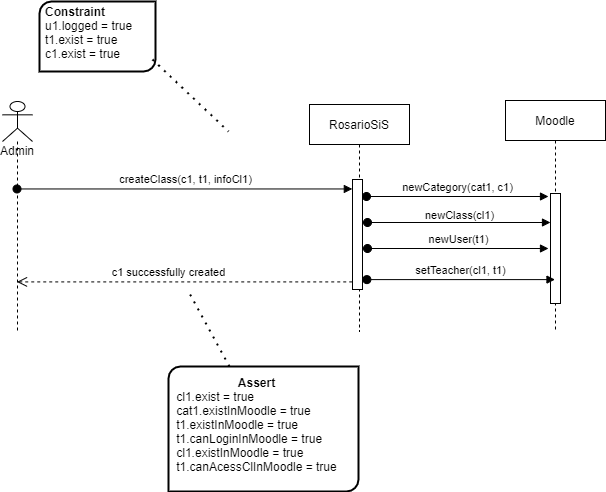

The diagram above was exported from draw.io. Its source (the exported page's mxGraphModel, read from the mxfile embedded in the PNG):
<mxGraphModel dx="1725" dy="511" grid="1" gridSize="10" guides="1" tooltips="1" connect="1" arrows="1" fold="1" page="1" pageScale="1" pageWidth="827" pageHeight="1169" math="0" shadow="0">
  <root>
    <mxCell id="JSXISfOK2DtYIiG-2IgY-0" />
    <mxCell id="JSXISfOK2DtYIiG-2IgY-1" parent="JSXISfOK2DtYIiG-2IgY-0" />
    <mxCell id="JSXISfOK2DtYIiG-2IgY-2" value="RosarioSiS" style="shape=umlLifeline;perimeter=lifelinePerimeter;whiteSpace=wrap;html=1;container=1;collapsible=0;recursiveResize=0;outlineConnect=0;" vertex="1" parent="JSXISfOK2DtYIiG-2IgY-1">
      <mxGeometry x="-439" y="173" width="100" height="227" as="geometry" />
    </mxCell>
    <mxCell id="JSXISfOK2DtYIiG-2IgY-7" value="" style="html=1;points=[];perimeter=orthogonalPerimeter;" vertex="1" parent="JSXISfOK2DtYIiG-2IgY-2">
      <mxGeometry x="43" y="75" width="10" height="110" as="geometry" />
    </mxCell>
    <mxCell id="JSXISfOK2DtYIiG-2IgY-12" value="Moodle" style="shape=umlLifeline;perimeter=lifelinePerimeter;whiteSpace=wrap;html=1;container=1;collapsible=0;recursiveResize=0;outlineConnect=0;" vertex="1" parent="JSXISfOK2DtYIiG-2IgY-1">
      <mxGeometry x="-243" y="169" width="100" height="231" as="geometry" />
    </mxCell>
    <mxCell id="JSXISfOK2DtYIiG-2IgY-13" value="" style="html=1;points=[];perimeter=orthogonalPerimeter;" vertex="1" parent="JSXISfOK2DtYIiG-2IgY-12">
      <mxGeometry x="45" y="93" width="10" height="110" as="geometry" />
    </mxCell>
    <mxCell id="JSXISfOK2DtYIiG-2IgY-16" value="Admin" style="shape=umlLifeline;participant=umlActor;perimeter=lifelinePerimeter;whiteSpace=wrap;html=1;container=1;collapsible=0;recursiveResize=0;verticalAlign=top;spacingTop=36;outlineConnect=0;" vertex="1" parent="JSXISfOK2DtYIiG-2IgY-1">
      <mxGeometry x="-746" y="170" width="30" height="230" as="geometry" />
    </mxCell>
    <mxCell id="JSXISfOK2DtYIiG-2IgY-18" value="createClass(c1, t1, infoCl1)" style="html=1;verticalAlign=bottom;startArrow=oval;endArrow=block;startSize=8;entryX=-0.017;entryY=0.086;entryDx=0;entryDy=0;entryPerimeter=0;" edge="1" parent="JSXISfOK2DtYIiG-2IgY-1" target="JSXISfOK2DtYIiG-2IgY-7">
      <mxGeometry relative="1" as="geometry">
        <mxPoint x="-731.5" y="257.46000000000004" as="sourcePoint" />
      </mxGeometry>
    </mxCell>
    <mxCell id="JSXISfOK2DtYIiG-2IgY-19" value="newCategory(cat1, c1)" style="html=1;verticalAlign=bottom;startArrow=oval;endArrow=block;startSize=8;" edge="1" parent="JSXISfOK2DtYIiG-2IgY-1">
      <mxGeometry relative="1" as="geometry">
        <mxPoint x="-382" y="265" as="sourcePoint" />
        <mxPoint x="-200" y="265" as="targetPoint" />
      </mxGeometry>
    </mxCell>
    <mxCell id="JSXISfOK2DtYIiG-2IgY-20" value="setTeacher(cl1, t1)" style="html=1;verticalAlign=bottom;startArrow=oval;startFill=1;endArrow=block;startSize=8;exitX=1.437;exitY=0.91;exitDx=0;exitDy=0;exitPerimeter=0;" edge="1" parent="JSXISfOK2DtYIiG-2IgY-1" source="JSXISfOK2DtYIiG-2IgY-7">
      <mxGeometry width="60" relative="1" as="geometry">
        <mxPoint x="-382" y="395" as="sourcePoint" />
        <mxPoint x="-193.5" y="348.1" as="targetPoint" />
      </mxGeometry>
    </mxCell>
    <mxCell id="JSXISfOK2DtYIiG-2IgY-21" value="newUser(t1)" style="html=1;verticalAlign=bottom;startArrow=oval;startFill=1;endArrow=block;startSize=8;" edge="1" parent="JSXISfOK2DtYIiG-2IgY-1">
      <mxGeometry width="60" relative="1" as="geometry">
        <mxPoint x="-381" y="317" as="sourcePoint" />
        <mxPoint x="-200" y="317" as="targetPoint" />
      </mxGeometry>
    </mxCell>
    <mxCell id="JSXISfOK2DtYIiG-2IgY-22" value="" style="html=1;verticalAlign=bottom;startArrow=oval;startFill=1;endArrow=block;startSize=8;" edge="1" parent="JSXISfOK2DtYIiG-2IgY-1" target="JSXISfOK2DtYIiG-2IgY-13">
      <mxGeometry x="0.1038" y="8" width="60" relative="1" as="geometry">
        <mxPoint x="-381" y="291" as="sourcePoint" />
        <mxPoint x="-325" y="425" as="targetPoint" />
        <mxPoint as="offset" />
      </mxGeometry>
    </mxCell>
    <mxCell id="JSXISfOK2DtYIiG-2IgY-23" value="newClass(cl1)" style="edgeLabel;html=1;align=center;verticalAlign=middle;resizable=0;points=[];" vertex="1" connectable="0" parent="JSXISfOK2DtYIiG-2IgY-22">
      <mxGeometry x="-0.1276" relative="1" as="geometry">
        <mxPoint x="11" y="-8" as="offset" />
      </mxGeometry>
    </mxCell>
    <mxCell id="JSXISfOK2DtYIiG-2IgY-31" value="" style="html=1;verticalAlign=bottom;endArrow=open;dashed=1;endSize=8;exitX=-0.026;exitY=0.931;exitDx=0;exitDy=0;exitPerimeter=0;" edge="1" parent="JSXISfOK2DtYIiG-2IgY-1" source="JSXISfOK2DtYIiG-2IgY-7">
      <mxGeometry relative="1" as="geometry">
        <mxPoint x="-399" y="248" as="sourcePoint" />
        <mxPoint x="-731.5" y="350.40999999999997" as="targetPoint" />
      </mxGeometry>
    </mxCell>
    <mxCell id="JSXISfOK2DtYIiG-2IgY-32" value="c1 successfully created" style="edgeLabel;html=1;align=center;verticalAlign=middle;resizable=0;points=[];" vertex="1" connectable="0" parent="JSXISfOK2DtYIiG-2IgY-31">
      <mxGeometry x="0.5152" y="1" relative="1" as="geometry">
        <mxPoint x="69.26" y="-11.41" as="offset" />
      </mxGeometry>
    </mxCell>
    <mxCell id="JSXISfOK2DtYIiG-2IgY-45" value="" style="verticalLabelPosition=bottom;verticalAlign=top;html=1;shape=mxgraph.basic.diag_round_rect;dx=6;strokeWidth=2;" vertex="1" parent="JSXISfOK2DtYIiG-2IgY-1">
      <mxGeometry x="-580" y="435" width="190" height="125" as="geometry" />
    </mxCell>
    <mxCell id="JSXISfOK2DtYIiG-2IgY-46" value="" style="endArrow=none;dashed=1;html=1;dashPattern=1 3;strokeWidth=2;" edge="1" parent="JSXISfOK2DtYIiG-2IgY-1" source="JSXISfOK2DtYIiG-2IgY-45">
      <mxGeometry width="50" height="50" relative="1" as="geometry">
        <mxPoint x="-459" y="204" as="sourcePoint" />
        <mxPoint x="-560" y="360" as="targetPoint" />
      </mxGeometry>
    </mxCell>
    <mxCell id="JSXISfOK2DtYIiG-2IgY-47" value="&lt;b&gt;Assert&lt;/b&gt;&lt;br&gt;&lt;div style=&quot;text-align: left&quot;&gt;&lt;span&gt;cl1.exist = true&lt;/span&gt;&lt;br&gt;&lt;/div&gt;&lt;div style=&quot;text-align: left&quot;&gt;cat1.existInMoodle = true&lt;/div&gt;&lt;div style=&quot;text-align: left&quot;&gt;t1.existInMoodle = true&lt;/div&gt;&lt;div style=&quot;text-align: left&quot;&gt;t1.canLoginInMoodle = true&lt;/div&gt;&lt;div style=&quot;text-align: left&quot;&gt;cl1.existInMoodle = true&lt;/div&gt;&lt;div style=&quot;text-align: left&quot;&gt;t1.canAcessClInMoodle = true&lt;/div&gt;&lt;div style=&quot;text-align: left&quot;&gt;&lt;div&gt;&lt;br&gt;&lt;/div&gt;&lt;/div&gt;" style="text;html=1;strokeColor=none;fillColor=none;align=center;verticalAlign=middle;whiteSpace=wrap;rounded=0;" vertex="1" parent="JSXISfOK2DtYIiG-2IgY-1">
      <mxGeometry x="-601" y="490" width="219" height="20" as="geometry" />
    </mxCell>
    <mxCell id="JSXISfOK2DtYIiG-2IgY-48" value="" style="verticalLabelPosition=bottom;verticalAlign=top;html=1;shape=mxgraph.basic.diag_round_rect;dx=6;strokeWidth=2;" vertex="1" parent="JSXISfOK2DtYIiG-2IgY-1">
      <mxGeometry x="-709" y="70" width="116" height="70" as="geometry" />
    </mxCell>
    <mxCell id="JSXISfOK2DtYIiG-2IgY-49" value="" style="endArrow=none;dashed=1;html=1;dashPattern=1 3;strokeWidth=2;" edge="1" parent="JSXISfOK2DtYIiG-2IgY-1">
      <mxGeometry width="50" height="50" relative="1" as="geometry">
        <mxPoint x="-596" y="128" as="sourcePoint" />
        <mxPoint x="-520" y="200" as="targetPoint" />
      </mxGeometry>
    </mxCell>
    <mxCell id="JSXISfOK2DtYIiG-2IgY-50" value="&lt;b&gt;Constraint&lt;/b&gt;&lt;br&gt;u1.logged = true&lt;br&gt;t1.exist = true&lt;br&gt;c1.exist = true" style="text;html=1;strokeColor=none;fillColor=none;align=left;verticalAlign=middle;whiteSpace=wrap;rounded=0;" vertex="1" parent="JSXISfOK2DtYIiG-2IgY-1">
      <mxGeometry x="-705" y="76" width="125" height="50" as="geometry" />
    </mxCell>
  </root>
</mxGraphModel>